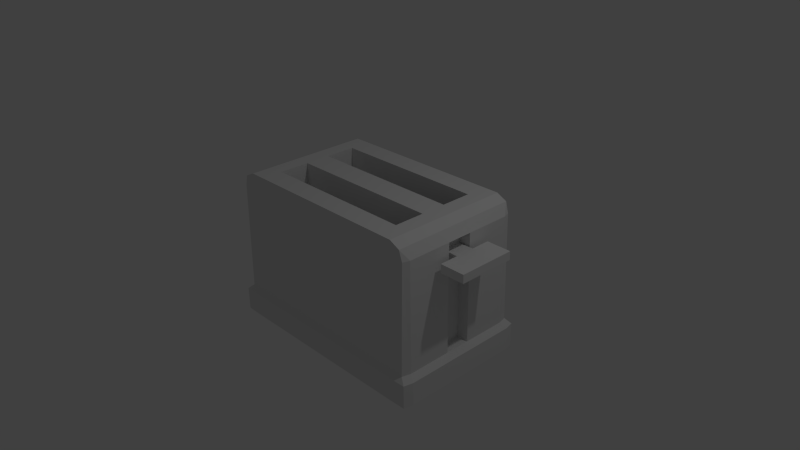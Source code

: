 # Source: toaster.blend  (saved by Blender 2.70.0; exported with 4.5.12 LTS)
import bpy
from mathutils import Matrix  # noqa: F401  (used for matrix-valued properties, if any)

bpy.ops.wm.read_factory_settings(use_empty=True)
scene = bpy.context.scene
scene.name = 'Scene'

# ---- collections
col_collection_1 = bpy.data.collections.new('Collection 1'); scene.collection.children.link(col_collection_1)

# ---- materials (node trees are filled in below, after node groups)
mat_material = bpy.data.materials.new('Material')
mat_material.alpha_threshold = 0.0
mat_material.use_transparent_shadow = False
mat_material.roughness = 0.5
mat_material.line_color = (0.0, 0.0, 0.0, 1.0)

# ---- material node trees

# ---- world
world_world = bpy.data.worlds.new('World'); scene.world = world_world
world_world.color = (0.05088, 0.05088, 0.05088)
world_world.use_sun_shadow = False
world_world.sun_shadow_jitter_overblur = 0.0
world_world.cycles.sampling_method = 'MANUAL'
world_world.cycles.sample_map_resolution = 256

# ---- cameras
cam_camera = bpy.data.cameras.new('Camera')
cam_camera.clip_end = 100.0
cam_camera.lens = 35.0
cam_camera.sensor_width = 32.0
cam_camera.sensor_height = 18.0
cam_camera.ortho_scale = 7.314
cam_camera.dof.focus_distance = 0.0
cam_camera.dof.aperture_fstop = 128.0

# ---- lights
light_lamp = bpy.data.lights.new('Lamp', 'POINT')
light_lamp.transmission_factor = 0.0
light_lamp.cutoff_distance = 30.0
light_lamp.energy = 100.0
light_lamp.shadow_buffer_clip_start = 1.001
light_lamp.shadow_soft_size = 0.1
light_lamp.shadow_maximum_resolution = 0.006
light_lamp.use_absolute_resolution = True
light_lamp.cycles.use_multiple_importance_sampling = False

# ---- meshes
me_cube_001 = bpy.data.meshes.new('Cube.001')
me_cube_001.from_pydata([(-1.0, -1.0, -1.0), (-1.0, 1.0, -1.0), (1.0, 1.0, -1.0), (1.0, -1.0, -1.0), (-1.0, -1.0, 1.0), (-1.0, 1.0, 1.0), (1.0, 1.0, 1.0), (1.0, -1.0, 1.0), (-1.0, -0.3333, 1.0), (-1.0, 0.3333, 1.0), (-1.0, 0.3333, -1.0), (-1.0, -0.3333, -1.0), (1.0, 0.3333, 1.0), (1.0, -0.3333, 1.0), (1.0, -0.3333, -1.0), (1.0, 0.3333, -1.0), (-2.625, -0.3333, 1.0), (-2.625, 0.3333, 1.0), (-2.625, 0.3333, -1.0), (-2.625, -0.3333, -1.0)], [], [(9, 5, 1, 10), (5, 6, 2, 1), (13, 7, 3, 14), (7, 4, 0, 3), (10, 1, 2, 15), (12, 6, 5, 9), (4, 8, 11, 0), (9, 10, 18, 17), (6, 12, 15, 2), (12, 13, 14, 15), (0, 11, 14, 3), (11, 10, 15, 14), (7, 13, 8, 4), (13, 12, 9, 8), (16, 17, 18, 19), (11, 8, 16, 19), (10, 11, 19, 18), (8, 9, 17, 16)])
me_cube_001.use_remesh_preserve_volume = False
me_cube_001.use_remesh_preserve_attributes = False
me_cube_001.use_mirror_vertex_groups = False
me_cube_001.update()
me_cube = bpy.data.meshes.new('Cube')
me_cube.from_pydata([(-1.0, 1.0, -1.0), (-0.8573, 0.8629, 1.0), (-0.8573, 0.8629, -1.0), (-0.9526, 0.9718, 0.9304), (-0.7147, 0.8629, 1.0), (-0.7147, 0.8629, -1.0), (-0.8573, 0.6521, 1.0), (-0.9801, 0.9945, -0.7021), (-1.0, 0.8629, 0.7871), (-1.055, 0.9105, -0.7674), (-0.8573, 0.1912, 1.0), (-1.035, 1.05, -1.082), (-1.055, 0.9105, -1.082), (-1.0, 0.8629, -0.7021), (-0.7147, 0.6521, 1.0), (-1.035, 1.05, -0.7674), (-0.9526, 0.8629, 0.9304), (-0.7147, 1.0, -1.0), (-1.0, 0.8629, -1.0), (-0.7147, 0.1912, 1.0), (-0.7147, 0.9718, 1.0), (-1.0, 0.6521, -1.0), (-1.0, 0.1912, -1.0), (-0.8573, 1.0, 0.7871), (-0.9526, 0.6521, 0.9304), (-0.9526, 0.1912, 0.9304), (-0.7147, 1.0, -0.7021), (-0.7147, 1.0, 0.7871), (-0.7541, 1.055, -1.082), (-1.0, 0.6521, -0.7021), (-1.0, 0.1912, -0.7021), (-0.9801, 0.9663, 0.7871), (-1.055, 0.6893, -1.082), (-1.055, 0.203, -1.082), (-0.7541, 1.055, -0.7674), (-0.8573, 1.0, -1.0), (-1.055, 0.6893, -0.7674), (-0.8573, 0.9718, 1.0), (-1.055, 0.203, -0.7674), (-1.0, 0.6521, 0.7871), (-0.8573, 1.0, -0.7021), (-0.9046, 1.055, -1.082), (-1.0, 0.1912, 0.7871), (-0.7147, 0.6521, -1.0), (-0.9046, 1.055, -0.7674), (-0.7147, 0.1912, -1.0), (-0.8573, 0.6521, -1.0), (-0.8573, 0.1912, -1.0), (0.0, 0.8629, 1.0), (0.0, 0.8629, -1.0), (0.0, 0.6521, 1.0), (1.0, 1.0, -1.0), (0.8573, 0.8629, 1.0), (0.8573, 0.8629, -1.0), (0.0, 0.1912, 1.0), (0.9526, 0.9718, 0.9304), (0.7147, 0.8629, 1.0), (0.7147, 0.8629, -1.0), (0.8573, 0.6521, 1.0), (0.9801, 0.9945, -0.7021), (1.0, 0.8629, 0.7871), (1.055, 0.9105, -0.7674), (0.8573, 0.1912, 1.0), (1.035, 1.05, -1.082), (1.055, 0.9105, -1.082), (1.0, 0.8629, -0.7021), (0.7147, 0.6521, 1.0), (1.035, 1.05, -0.7674), (0.9526, 0.8629, 0.9304), (0.7147, 1.0, -1.0), (1.0, 0.8629, -1.0), (0.7147, 0.1912, 1.0), (0.0, 1.0, 0.7871), (0.7147, 0.9718, 1.0), (1.0, 0.6521, -1.0), (1.0, 0.1912, -1.0), (0.8573, 1.0, 0.7871), (0.9526, 0.6521, 0.9304), (0.9526, 0.1912, 0.9304), (0.7147, 1.0, -0.7021), (0.7147, 1.0, 0.7871), (0.7541, 1.055, -1.082), (1.0, 0.6521, -0.7021), (1.0, 0.1912, -0.7021), (0.9801, 0.9663, 0.7871), (1.055, 0.6893, -1.082), (1.055, 0.203, -1.082), (0.7541, 1.055, -0.7674), (0.8573, 1.0, -1.0), (1.055, 0.6893, -0.7674), (0.8573, 0.9718, 1.0), (1.055, 0.203, -0.7674), (1.0, 0.6521, 0.7871), (0.8573, 1.0, -0.7021), (0.9046, 1.055, -1.082), (1.0, 0.1912, 0.7871), (0.7147, 0.6521, -1.0), (0.9046, 1.055, -0.7674), (0.0, 1.0, -1.0), (0.7147, 0.1912, -1.0), (0.0, 0.9718, 1.0), (0.8573, 0.6521, -1.0), (0.8573, 0.1912, -1.0), (0.0, 1.0, -0.7021), (0.0, 1.055, -1.082), (0.0, 0.6521, -1.0), (0.0, 0.1912, -1.0), (0.0, 1.055, -0.7674), (-1.0, -1.0, -1.0), (-0.8573, -0.8629, 1.0), (-0.8573, -0.8629, -1.0), (-0.9526, -0.9718, 0.9304), (-0.7147, -0.8629, 1.0), (-0.7147, -0.8629, -1.0), (-0.8573, -0.6521, 1.0), (-0.9801, -0.9945, -0.7021), (-1.0, -0.8629, 0.7871), (-1.055, -0.9105, -0.7674), (-0.8573, -0.1912, 1.0), (-1.035, -1.05, -1.082), (-1.055, -0.9105, -1.082), (-1.0, -0.8629, -0.7021), (-0.7147, -0.6521, 1.0), (-1.035, -1.05, -0.7674), (-0.9526, -0.8629, 0.9304), (-0.7147, -1.0, -1.0), (-1.0, -0.8629, -1.0), (-0.7147, -0.1912, 1.0), (-0.7147, -0.9718, 1.0), (-1.0, -0.6521, -1.0), (-1.0, -0.1912, -1.0), (-0.8573, -1.0, 0.7871), (-0.9526, -0.6521, 0.9304), (-0.9526, -0.1912, 0.9304), (-0.7147, -1.0, -0.7021), (-0.7147, -1.0, 0.7871), (-0.7541, -1.055, -1.082), (-1.0, -0.6521, -0.7021), (-1.0, -0.1912, -0.7021), (-0.9801, -0.9663, 0.7871), (-1.055, -0.6893, -1.082), (-1.055, -0.203, -1.082), (-0.7541, -1.055, -0.7674), (-0.8573, -1.0, -1.0), (-1.055, -0.6893, -0.7674), (-0.8573, -0.9718, 1.0), (-1.055, -0.203, -0.7674), (-1.0, -0.6521, 0.7871), (-0.8573, -1.0, -0.7021), (-0.9046, -1.055, -1.082), (-1.0, -0.1912, 0.7871), (-0.7147, -0.6521, -1.0), (-0.9046, -1.055, -0.7674), (-0.7147, -0.1912, -1.0), (-0.8573, -0.6521, -1.0), (-0.8573, -0.1912, -1.0), (-0.8573, 0.0, -1.0), (-0.7147, 0.0, -1.0), (-1.0, 0.0, 0.7871), (-1.055, 0.0, -0.7674), (-1.055, 0.0, -1.082), (-1.0, 0.0, -0.7021), (-0.9526, 0.0, 0.9304), (-1.0, 0.0, -1.0), (-0.7147, 0.0, 1.0), (-0.8573, 0.0, 1.0), (0.0, -0.8629, 1.0), (0.0, -0.8629, -1.0), (0.0, -0.6521, 1.0), (1.0, -1.0, -1.0), (0.8573, -0.8629, 1.0), (0.8573, -0.8629, -1.0), (0.0, -0.1912, 1.0), (0.9526, -0.9718, 0.9304), (0.7147, -0.8629, 1.0), (0.7147, -0.8629, -1.0), (0.8573, -0.6521, 1.0), (0.9801, -0.9945, -0.7021), (1.0, -0.8629, 0.7871), (1.055, -0.9105, -0.7674), (0.8573, -0.1912, 1.0), (1.035, -1.05, -1.082), (1.055, -0.9105, -1.082), (1.0, -0.8629, -0.7021), (0.7147, -0.6521, 1.0), (1.035, -1.05, -0.7674), (0.9526, -0.8629, 0.9304), (0.7147, -1.0, -1.0), (1.0, -0.8629, -1.0), (0.7147, -0.1912, 1.0), (0.0, -1.0, 0.7871), (0.7147, -0.9718, 1.0), (1.0, -0.6521, -1.0), (1.0, -0.1912, -1.0), (0.8573, -1.0, 0.7871), (0.9526, -0.6521, 0.9304), (0.9526, -0.1912, 0.9304), (0.7147, -1.0, -0.7021), (0.7147, -1.0, 0.7871), (0.7541, -1.055, -1.082), (1.0, -0.6521, -0.7021), (1.0, -0.1912, -0.7021), (0.9801, -0.9663, 0.7871), (1.055, -0.6893, -1.082), (1.055, -0.203, -1.082), (0.7541, -1.055, -0.7674), (0.8573, -1.0, -1.0), (1.055, -0.6893, -0.7674), (0.8573, -0.9718, 1.0), (1.055, -0.203, -0.7674), (1.0, -0.6521, 0.7871), (0.8573, -1.0, -0.7021), (0.9046, -1.055, -1.082), (1.0, -0.1912, 0.7871), (0.7147, -0.6521, -1.0), (0.9046, -1.055, -0.7674), (0.0, -1.0, -1.0), (0.7147, -0.1912, -1.0), (0.0, -0.9718, 1.0), (0.8573, -0.6521, -1.0), (0.8573, -0.1912, -1.0), (0.0, -1.0, -0.7021), (0.0, -1.055, -1.082), (0.0, -0.6521, -1.0), (0.0, -0.1912, -1.0), (0.0, -1.055, -0.7674), (0.0, 0.0, -1.0), (0.8573, 0.0, -1.0), (0.7147, 0.0, -1.0), (1.0, 0.0, 0.7871), (1.055, 0.0, -0.7674), (1.055, 0.0, -1.082), (1.0, 0.0, -0.7021), (0.9526, 0.0, 0.9304), (1.0, 0.0, -1.0), (0.7147, 0.0, 1.0), (0.8573, 0.0, 1.0), (0.0, 0.0, 1.0), (-0.7147, 0.6521, -0.0673), (-0.7147, 0.1912, -0.0673), (0.0, 0.6521, -0.0673), (0.0, 0.1912, -0.0673), (0.7147, 0.6521, -0.0673), (0.7147, 0.1912, -0.0673), (-0.7147, -0.6521, -0.0673), (-0.7147, -0.1912, -0.0673), (0.0, -0.6521, -0.0673), (0.0, -0.1912, -0.0673), (0.7147, -0.6521, -0.0673), (0.7147, -0.1912, -0.0673), (0.8936, 0.1912, -0.7021), (0.8936, 0.1912, 0.7871), (0.8936, -0.1912, -0.7021), (0.8936, -0.1912, 0.7871), (0.8936, 0.0, 0.7871), (0.8936, 0.0, -0.7021)], [], [(8, 16, 3, 31), (13, 7, 15, 9), (23, 40, 7, 31), (44, 41, 11, 15), (14, 6, 10, 19), (12, 9, 15, 11), (4, 1, 6, 14), (35, 0, 11, 41), (29, 39, 8, 13), (43, 45, 47, 46), (20, 37, 1, 4), (5, 43, 46, 2), (17, 5, 2, 35), (127, 122, 244, 245), (100, 20, 4, 48), (48, 4, 14, 50), (40, 26, 34, 44), (98, 49, 5, 17), (0, 18, 12, 11), (72, 103, 26, 27), (32, 36, 9, 12), (107, 104, 28, 34), (29, 13, 9, 36), (105, 106, 45, 43), (49, 105, 43, 5), (39, 24, 16, 8), (37, 3, 16, 1), (98, 17, 28, 104), (21, 22, 33, 32), (18, 21, 32, 12), (6, 24, 25, 10), (1, 16, 24, 6), (27, 26, 40, 23), (34, 28, 41, 44), (46, 47, 22, 21), (17, 35, 41, 28), (7, 40, 44, 15), (2, 46, 21, 18), (35, 2, 18, 0), (20, 27, 23, 37), (42, 25, 24, 39), (100, 72, 27, 20), (26, 103, 107, 34), (158, 162, 25, 42), (37, 23, 31, 3), (13, 8, 31, 7), (30, 29, 36, 38), (161, 30, 38, 159), (47, 156, 163, 22), (10, 25, 162, 165), (22, 163, 160, 33), (33, 38, 36, 32), (106, 226, 157, 45), (54, 19, 164, 237), (160, 159, 38, 33), (30, 42, 39, 29), (161, 158, 42, 30), (45, 157, 156, 47), (19, 10, 165, 164), (60, 84, 55, 68), (65, 61, 67, 59), (76, 84, 59, 93), (97, 67, 63, 94), (66, 71, 62, 58), (64, 63, 67, 61), (56, 66, 58, 52), (88, 94, 63, 51), (82, 65, 60, 92), (96, 101, 102, 99), (73, 56, 52, 90), (57, 53, 101, 96), (69, 88, 53, 57), (189, 172, 247, 249), (100, 48, 56, 73), (48, 50, 66, 56), (93, 97, 87, 79), (98, 69, 57, 49), (51, 63, 64, 70), (72, 80, 79, 103), (85, 64, 61, 89), (107, 87, 81, 104), (82, 89, 61, 65), (105, 96, 99, 106), (49, 57, 96, 105), (92, 60, 68, 77), (90, 52, 68, 55), (98, 104, 81, 69), (74, 85, 86, 75), (70, 64, 85, 74), (58, 62, 78, 77), (52, 58, 77, 68), (80, 76, 93, 79), (87, 97, 94, 81), (101, 74, 75, 102), (69, 81, 94, 88), (59, 67, 97, 93), (53, 70, 74, 101), (88, 51, 70, 53), (73, 90, 76, 80), (95, 92, 77, 78), (100, 73, 80, 72), (79, 87, 107, 103), (229, 95, 78, 233), (90, 55, 84, 76), (65, 59, 84, 60), (83, 91, 89, 82), (232, 230, 91, 83), (102, 75, 234, 227), (62, 236, 233, 78), (75, 86, 231, 234), (86, 85, 89, 91), (106, 99, 228, 226), (54, 237, 235, 71), (231, 86, 91, 230), (83, 82, 92, 95), (201, 232, 255, 252), (99, 102, 227, 228), (71, 235, 236, 62), (116, 139, 111, 124), (121, 117, 123, 115), (131, 139, 115, 148), (152, 123, 119, 149), (122, 127, 118, 114), (120, 119, 123, 117), (112, 122, 114, 109), (143, 149, 119, 108), (137, 121, 116, 147), (151, 154, 155, 153), (128, 112, 109, 145), (113, 110, 154, 151), (125, 143, 110, 113), (168, 184, 248, 246), (218, 166, 112, 128), (166, 168, 122, 112), (148, 152, 142, 134), (216, 125, 113, 167), (108, 119, 120, 126), (190, 135, 134, 221), (140, 120, 117, 144), (225, 142, 136, 222), (137, 144, 117, 121), (223, 151, 153, 224), (167, 113, 151, 223), (147, 116, 124, 132), (145, 109, 124, 111), (216, 222, 136, 125), (129, 140, 141, 130), (126, 120, 140, 129), (114, 118, 133, 132), (109, 114, 132, 124), (135, 131, 148, 134), (142, 152, 149, 136), (154, 129, 130, 155), (125, 136, 149, 143), (115, 123, 152, 148), (110, 126, 129, 154), (143, 108, 126, 110), (128, 145, 131, 135), (150, 147, 132, 133), (218, 128, 135, 190), (134, 142, 225, 221), (158, 150, 133, 162), (145, 111, 139, 131), (121, 115, 139, 116), (138, 146, 144, 137), (161, 159, 146, 138), (155, 130, 163, 156), (118, 165, 162, 133), (130, 141, 160, 163), (141, 140, 144, 146), (224, 153, 157, 226), (172, 237, 164, 127), (160, 141, 146, 159), (138, 137, 147, 150), (161, 138, 150, 158), (153, 155, 156, 157), (127, 164, 165, 118), (178, 186, 173, 202), (183, 177, 185, 179), (194, 211, 177, 202), (215, 212, 181, 185), (184, 176, 180, 189), (182, 179, 185, 181), (174, 170, 176, 184), (206, 169, 181, 212), (200, 210, 178, 183), (214, 217, 220, 219), (191, 208, 170, 174), (175, 214, 219, 171), (187, 175, 171, 206), (184, 189, 249, 248), (218, 191, 174, 166), (166, 174, 184, 168), (211, 197, 205, 215), (216, 167, 175, 187), (169, 188, 182, 181), (190, 221, 197, 198), (203, 207, 179, 182), (225, 222, 199, 205), (200, 183, 179, 207), (223, 224, 217, 214), (167, 223, 214, 175), (210, 195, 186, 178), (208, 173, 186, 170), (216, 187, 199, 222), (192, 193, 204, 203), (188, 192, 203, 182), (176, 195, 196, 180), (170, 186, 195, 176), (198, 197, 211, 194), (205, 199, 212, 215), (219, 220, 193, 192), (187, 206, 212, 199), (177, 211, 215, 185), (171, 219, 192, 188), (206, 171, 188, 169), (191, 198, 194, 208), (213, 196, 195, 210), (218, 190, 198, 191), (197, 221, 225, 205), (229, 233, 196, 213), (208, 194, 202, 173), (183, 178, 202, 177), (201, 200, 207, 209), (232, 201, 209, 230), (220, 227, 234, 193), (180, 196, 233, 236), (193, 234, 231, 204), (204, 209, 207, 203), (224, 226, 228, 217), (172, 189, 235, 237), (231, 230, 209, 204), (201, 213, 210, 200), (229, 213, 253, 254), (217, 228, 227, 220), (189, 180, 236, 235), (240, 238, 239, 241), (240, 241, 243, 242), (246, 247, 245, 244), (246, 248, 249, 247), (122, 168, 246, 244), (172, 127, 245, 247), (71, 66, 242, 243), (66, 50, 240, 242), (54, 71, 243, 241), (14, 19, 239, 238), (50, 14, 238, 240), (19, 54, 241, 239), (255, 250, 251, 254), (255, 254, 253, 252), (213, 201, 252, 253), (95, 229, 254, 251), (232, 83, 250, 255), (83, 95, 251, 250)])
me_cube.materials.append(mat_material)
me_cube.use_remesh_preserve_volume = False
me_cube.use_remesh_preserve_attributes = False
me_cube.use_mirror_vertex_groups = False
me_cube.update()

# ---- objects
ob_cube_001 = bpy.data.objects.new('Cube.001', me_cube_001)
ob_cube = bpy.data.objects.new('Cube', me_cube)
ob_lamp = bpy.data.objects.new('Lamp', light_lamp)
ob_camera = bpy.data.objects.new('Camera', cam_camera)

# ---- transforms, parenting, visibility, modifiers, constraints
ob_cube_001.location = (1.724, 0.02562, 0.5529)
ob_cube_001.scale = (0.1719, 0.3902, 0.05735)
ob_cube_001.lineart.crease_threshold = 0.0
ob_cube.location = (0.0, 0.0, 0.0)
ob_cube.scale = (1.494, 0.9045, 1.0)
ob_cube.lock_rotations_4d = False
ob_cube.empty_display_type = 'ARROWS'
ob_cube.lineart.crease_threshold = 0.0
ob_lamp.location = (4.076, 1.005, 5.904)
ob_lamp.rotation_euler = (0.6503, 0.05522, 1.866)
ob_lamp.lock_rotations_4d = False
ob_lamp.empty_display_type = 'ARROWS'
ob_lamp.color = (0.0, 0.0, 0.0, 0.0)
ob_lamp.lineart.crease_threshold = 0.0
ob_camera.location = (7.481, -6.508, 5.344)
ob_camera.rotation_euler = (1.109, 0.01082, 0.8149)
ob_camera.lock_rotations_4d = False
ob_camera.empty_display_type = 'ARROWS'
ob_camera.color = (0.0, 0.0, 0.0, 0.0)
ob_camera.display_type = 'WIRE'
ob_camera.lineart.crease_threshold = 0.0

# ---- collection membership
col_collection_1.objects.link(ob_cube_001)
col_collection_1.objects.link(ob_cube)
col_collection_1.objects.link(ob_lamp)
col_collection_1.objects.link(ob_camera)

# ---- scene / render settings (as saved in the file)
scene.camera = ob_camera
scene.frame_start = 1; scene.frame_end = 250; scene.frame_set(1)
scene.render.engine = 'BLENDER_EEVEE_NEXT'
scene.render.resolution_percentage = 50
scene.render.dither_intensity = 0.0
scene.cycles.use_denoising = False
scene.cycles.samples = 10
scene.cycles.sampling_pattern = 'TABULATED_SOBOL'
scene.cycles.light_sampling_threshold = 0.0
scene.cycles.use_adaptive_sampling = False
scene.cycles.use_light_tree = False
scene.cycles.blur_glossy = 0.0
scene.cycles.volume_bounces = 1
scene.cycles.pixel_filter_type = 'GAUSSIAN'
scene.cycles.sample_clamp_indirect = 0.0
scene.view_settings.view_transform = 'Standard'
bpy.context.view_layer.update()
